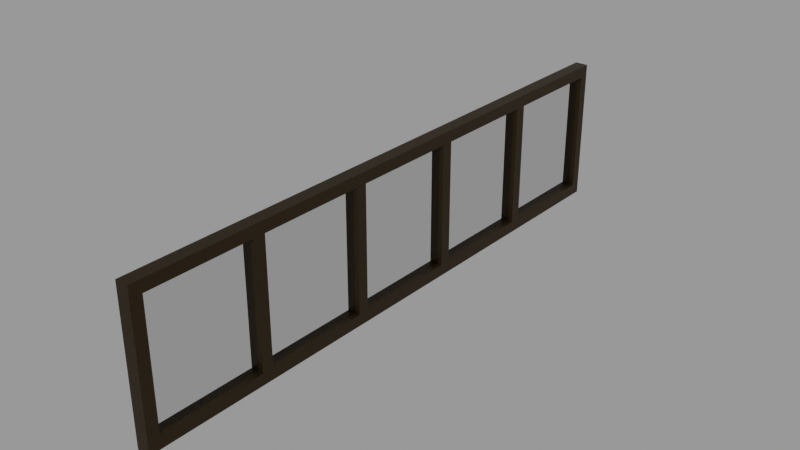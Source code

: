 # Source: E2EWindow_5SCC_Final_.blend  (saved by Blender 3.2.14; exported with 4.5.12 LTS)
import bpy
from mathutils import Matrix  # noqa: F401  (used for matrix-valued properties, if any)

bpy.ops.wm.read_factory_settings(use_empty=True)
scene = bpy.context.scene
scene.name = 'Scene'

# ---- collections
col_collection = bpy.data.collections.new('Collection'); scene.collection.children.link(col_collection)

# ---- materials (node trees are filled in below, after node groups)
mat_window_mat = bpy.data.materials.new('window mat')
mat_window_mat.use_transparent_shadow = False
mat_glass = bpy.data.materials.new('glass')
mat_glass.use_transparent_shadow = False
mat_glass.use_raytrace_refraction = True
mat_glass.use_screen_refraction = True
mat_glass.thickness_mode = 'SLAB'

# ---- material node trees
mat_window_mat.use_nodes = True; mat_window_mat.node_tree.nodes.clear()
_N = mat_window_mat.node_tree.nodes; _L = mat_window_mat.node_tree.links
n0 = _N.new('ShaderNodeBsdfPrincipled'); n0.name = 'Principled BSDF'; n0.location = (10, 300)
n0.distribution = 'GGX'
n0.subsurface_method = 'RANDOM_WALK_SKIN'
n0.inputs[0].default_value = (0.0209, 0.01047, 0.0, 1.0)
n0.inputs[1].default_value = 0.5
n0.inputs[3].default_value = 1.45
n0.inputs[27].default_value = (0.0, 0.0, 0.0, 1.0)
n0.inputs[28].default_value = 1.0
n1 = _N.new('ShaderNodeOutputMaterial'); n1.name = 'Material Output'; n1.location = (300, 300)
_L.new(n0.outputs[0], n1.inputs[0])
n1.is_active_output = True
mat_glass.use_nodes = True; mat_glass.node_tree.nodes.clear()
_N = mat_glass.node_tree.nodes; _L = mat_glass.node_tree.links
n0 = _N.new('ShaderNodeBsdfPrincipled'); n0.name = 'Principled BSDF'; n0.location = (10, 300)
n0.distribution = 'GGX'
n0.subsurface_method = 'RANDOM_WALK_SKIN'
n0.inputs[2].default_value = 0.0
n0.inputs[3].default_value = 1.0
n0.inputs[18].default_value = 1.0
n0.inputs[27].default_value = (0.0, 0.0, 0.0, 1.0)
n0.inputs[28].default_value = 1.0
n1 = _N.new('ShaderNodeOutputMaterial'); n1.name = 'Material Output'; n1.location = (300, 300)
n2 = _N.new('ShaderNodeValue'); n2.name = 'Value'; n2.location = (300, 140)
n2.outputs[0].default_value = 0.0
_L.new(n0.outputs[0], n1.inputs[0])
_L.new(n2.outputs[0], n1.inputs[3])
n1.is_active_output = True

# ---- meshes
me_cube_002 = bpy.data.meshes.new('Cube.002')
me_cube_002.from_pydata([(-3.692, -1.0, -1.0), (-3.692, -1.0, 1.0), (-3.872, -1.0, -1.0), (-3.872, -1.0, 1.0), (-3.692, -0.9716, -1.0), (-3.692, -0.9716, 1.0), (-3.872, -0.9716, -1.0), (-3.872, -0.9716, 1.0), (-3.692, 0.01573, -1.0), (-3.692, -0.01573, -1.0), (-3.692, -0.01573, 1.0), (-3.692, 0.01573, 1.0), (-3.872, -0.01573, -1.0), (-3.872, 0.01573, -1.0), (-3.872, 0.01573, 1.0), (-3.872, -0.01573, 1.0), (-3.692, 0.6408, 1.0), (-3.692, 0.6737, 1.0), (-3.872, 0.6408, -1.0), (-3.872, 0.6737, -1.0), (-3.692, 0.6737, -1.0), (-3.692, 0.6408, -1.0), (-3.872, 0.6737, 1.0), (-3.872, 0.6408, 1.0), (-3.692, 0.3444, -1.0), (-3.692, 0.3121, -1.0), (-3.872, 0.3444, 1.0), (-3.872, 0.3121, 1.0), (-3.692, 0.3121, 1.0), (-3.692, 0.3444, 1.0), (-3.872, 0.3121, -1.0), (-3.872, 0.3444, -1.0), (-3.692, -0.3129, -1.0), (-3.692, -0.3451, -1.0), (-3.872, -0.3129, 1.0), (-3.872, -0.3451, 1.0), (-3.692, -0.3451, 1.0), (-3.692, -0.3129, 1.0), (-3.872, -0.3451, -1.0), (-3.872, -0.3129, -1.0), (-3.692, -0.6426, -1.0), (-3.692, -0.6741, -1.0), (-3.872, -0.6426, 1.0), (-3.872, -0.6741, 1.0), (-3.692, -0.6741, 1.0), (-3.692, -0.6426, 1.0), (-3.872, -0.6741, -1.0), (-3.872, -0.6426, -1.0), (-3.692, -1.0, -0.8414), (-3.692, -1.0, 0.8414), (-3.872, -1.0, 0.8414), (-3.872, -1.0, -0.8414), (-3.872, -0.9716, 0.8414), (-3.872, -0.9716, -0.8414), (-3.692, -0.9716, 0.8414), (-3.692, -0.9716, -0.8414), (-3.692, -0.01573, 0.8414), (-3.692, -0.01573, -0.8414), (-3.692, 0.01573, 0.8414), (-3.692, 0.01573, -0.8414), (-3.872, 0.01573, 0.8414), (-3.872, 0.01573, -0.8414), (-3.872, -0.01573, 0.8414), (-3.872, -0.01573, -0.8414), (-3.872, 0.6737, 0.8414), (-3.872, 0.6737, -0.8414), (-3.872, 0.6408, 0.8414), (-3.872, 0.6408, -0.8414), (-3.692, 0.6408, 0.8414), (-3.692, 0.6408, -0.8414), (-3.692, 0.6737, 0.8414), (-3.692, 0.6737, -0.8414), (-3.692, 0.3121, 0.8414), (-3.692, 0.3121, -0.8414), (-3.692, 0.3444, 0.8414), (-3.692, 0.3444, -0.8414), (-3.872, 0.3444, 0.8414), (-3.872, 0.3444, -0.8414), (-3.872, 0.3121, 0.8414), (-3.872, 0.3121, -0.8414), (-3.692, -0.3451, 0.8414), (-3.692, -0.3451, -0.8414), (-3.692, -0.3129, 0.8414), (-3.692, -0.3129, -0.8414), (-3.872, -0.3129, 0.8414), (-3.872, -0.3129, -0.8414), (-3.872, -0.3451, 0.8414), (-3.872, -0.3451, -0.8414), (-3.692, -0.6741, 0.8414), (-3.692, -0.6741, -0.8414), (-3.692, -0.6426, 0.8414), (-3.692, -0.6426, -0.8414), (-3.872, -0.6426, 0.8414), (-3.872, -0.6426, -0.8414), (-3.872, -0.6741, 0.8414), (-3.872, -0.6741, -0.8414), (-3.752, -0.9716, -0.8414), (-3.812, -0.9716, -0.8414), (-3.752, -0.6741, -0.8414), (-3.812, -0.6741, -0.8414), (-3.752, -0.6741, 0.8414), (-3.812, -0.6741, 0.8414), (-3.752, -0.9716, 0.8414), (-3.812, -0.9716, 0.8414), (-3.752, -0.3451, 0.8414), (-3.812, -0.3451, 0.8414), (-3.752, -0.3451, -0.8414), (-3.812, -0.3451, -0.8414), (-3.812, -0.6426, -0.8414), (-3.752, -0.6426, -0.8414), (-3.812, -0.6426, 0.8414), (-3.752, -0.6426, 0.8414), (-3.752, -0.01573, 0.8414), (-3.812, -0.01573, 0.8414), (-3.752, -0.01573, -0.8414), (-3.812, -0.01573, -0.8414), (-3.812, -0.3129, -0.8414), (-3.752, -0.3129, -0.8414), (-3.812, -0.3129, 0.8414), (-3.752, -0.3129, 0.8414), (-3.752, 0.3121, 0.8414), (-3.812, 0.3121, 0.8414), (-3.752, 0.3121, -0.8414), (-3.812, 0.3121, -0.8414), (-3.752, 0.01573, 0.8414), (-3.812, 0.01573, 0.8414), (-3.752, 0.01573, -0.8414), (-3.812, 0.01573, -0.8414), (-3.812, 0.6408, 0.8414), (-3.752, 0.6408, 0.8414), (-3.812, 0.3444, 0.8414), (-3.752, 0.3444, 0.8414), (-3.812, 0.6408, -0.8414), (-3.752, 0.6408, -0.8414), (-3.812, 0.3444, -0.8414), (-3.752, 0.3444, -0.8414)], [], [(52, 7, 3, 50), (50, 3, 1, 49), (4, 6, 2, 0), (7, 5, 1, 3), (43, 44, 5, 7), (41, 46, 6, 4), (94, 43, 7, 52), (49, 1, 5, 54), (82, 37, 10, 56), (56, 10, 11, 58), (78, 27, 14, 60), (60, 14, 15, 62), (25, 30, 13, 8), (8, 13, 12, 9), (27, 28, 11, 14), (14, 11, 10, 15), (22, 17, 16, 23), (20, 19, 18, 21), (64, 22, 23, 66), (74, 29, 16, 68), (68, 16, 17, 70), (58, 11, 28, 72), (72, 28, 29, 74), (23, 16, 29, 26), (26, 29, 28, 27), (21, 18, 31, 24), (24, 31, 30, 25), (66, 23, 26, 76), (76, 26, 27, 78), (90, 45, 36, 80), (80, 36, 37, 82), (62, 15, 34, 84), (84, 34, 35, 86), (9, 12, 39, 32), (32, 39, 38, 33), (15, 10, 37, 34), (34, 37, 36, 35), (54, 5, 44, 88), (88, 44, 45, 90), (86, 35, 42, 92), (92, 42, 43, 94), (33, 38, 47, 40), (40, 47, 46, 41), (35, 36, 45, 42), (42, 45, 44, 43), (47, 93, 95, 46), (93, 92, 94, 95), (38, 87, 93, 47), (127, 125, 60, 61), (41, 89, 91, 40), (89, 88, 90, 91), (4, 55, 89, 41), (127, 61, 79, 123), (39, 85, 87, 38), (85, 84, 86, 87), (12, 63, 85, 39), (125, 121, 78, 60), (33, 81, 83, 32), (81, 80, 82, 83), (40, 91, 81, 33), (123, 79, 78, 121), (31, 77, 79, 30), (77, 76, 78, 79), (18, 67, 77, 31), (134, 130, 76, 77), (25, 73, 75, 24), (73, 72, 74, 75), (8, 59, 73, 25), (21, 69, 71, 20), (69, 68, 70, 71), (24, 75, 69, 21), (133, 69, 75, 135), (19, 65, 67, 18), (65, 64, 66, 67), (13, 61, 63, 12), (61, 60, 62, 63), (30, 79, 61, 13), (133, 129, 68, 69), (9, 57, 59, 8), (57, 56, 58, 59), (32, 83, 57, 9), (129, 131, 74, 68), (0, 48, 55, 4), (48, 49, 54, 55), (46, 95, 53, 6), (2, 51, 48, 0), (51, 50, 49, 48), (6, 53, 51, 2), (53, 52, 50, 51), (115, 63, 62, 113), (114, 57, 83, 117), (112, 119, 82, 56), (116, 118, 84, 85), (107, 87, 86, 105), (106, 81, 91, 109), (104, 111, 90, 80), (108, 110, 92, 93), (97, 53, 95, 99), (99, 95, 94, 101), (103, 101, 94, 52), (96, 55, 54, 102), (53, 97, 103, 52), (97, 96, 102, 103), (54, 88, 100, 102), (102, 100, 101, 103), (89, 98, 100, 88), (98, 99, 101, 100), (55, 96, 98, 89), (96, 97, 99, 98), (97, 103, 101, 99), (96, 102, 100, 98), (91, 90, 111, 109), (109, 111, 110, 108), (86, 92, 110, 105), (105, 110, 111, 104), (87, 107, 108, 93), (107, 106, 109, 108), (81, 106, 104, 80), (106, 107, 105, 104), (109, 111, 104, 106), (108, 110, 105, 107), (83, 82, 119, 117), (117, 119, 118, 116), (62, 84, 118, 113), (113, 118, 119, 112), (63, 115, 116, 85), (115, 114, 117, 116), (57, 114, 112, 56), (114, 115, 113, 112), (117, 119, 112, 114), (116, 118, 113, 115), (73, 122, 120, 72), (122, 123, 121, 120), (58, 72, 120, 124), (124, 120, 121, 125), (59, 126, 122, 73), (126, 127, 123, 122), (59, 58, 124, 126), (126, 124, 125, 127), (120, 122, 126, 124), (121, 123, 127, 125), (66, 76, 130, 128), (128, 130, 131, 129), (67, 66, 128, 132), (132, 128, 129, 133), (67, 132, 134, 77), (132, 133, 135, 134), (75, 74, 131, 135), (135, 131, 130, 134), (128, 130, 134, 132), (129, 131, 135, 133), (65, 71, 70, 64), (20, 71, 65, 19), (17, 22, 64, 70)])
me_cube_002.polygons.foreach_set('material_index', [0, 0, 0, 0, 0, 0, 0, 0, 0, 0, 0, 0, 0, 0, 0, 0, 0, 0, 0, 0, 0, 0, 0, 0, 0, 0, 0, 0, 0, 0, 0, 0, 0, 0, 0, 0, 0, 0, 0, 0, 0, 0, 0, 0, 0, 0, 0, 0, 0, 0, 0, 0, 0, 0, 0, 0, 0, 0, 0, 0, 0, 0, 0, 0, 0, 0, 0, 0, 0, 0, 0, 0, 0, 0, 0, 0, 0, 0, 0, 0, 0, 0, 0, 0, 0, 0, 0, 0, 0, 0, 0, 0, 0, 0, 0, 0, 0, 0, 0, 0, 0, 0, 0, 0, 0, 0, 0, 0, 0, 1, 1, 0, 0, 0, 0, 0, 0, 0, 0, 1, 1, 0, 0, 0, 0, 0, 0, 0, 0, 1, 1, 0, 0, 0, 0, 0, 0, 0, 0, 1, 1, 0, 0, 0, 0, 0, 0, 0, 0, 1, 1, 0, 0, 0])
_uv = me_cube_002.uv_layers.new(name='UVMap')
_uv.uv.foreach_set('vector', [0.6052, 0.7464, 0.625, 0.7464, 0.625, 0.75, 0.6052, 0.75, 0.6052, 0.75, 0.625, 0.75, 0.625, 1.0, 0.6052, 1.0, 0.125, 0.7464, 0.375, 0.7464, 0.375, 0.75, 0.125, 0.75, 0.625, 0.7464, 0.875, 0.7464, 0.875, 0.75, 0.625, 0.75, 0.625, 0.7178, 0.875, 0.7178, 0.875, 0.7464, 0.625, 0.7464, 0.125, 0.7178, 0.375, 0.7178, 0.375, 0.7464, 0.125, 0.7464, 0.6052, 0.7178, 0.625, 0.7178, 0.625, 0.7464, 0.6052, 0.7464, 0.6052, 0.0, 0.625, 0.0, 0.625, 0.00355, 0.6052, 0.00355, 0.6052, 0.1036, 0.625, 0.1036, 0.625, 0.123, 0.6052, 0.123, 0.6052, 0.123, 0.625, 0.123, 0.625, 0.127, 0.6052, 0.127, 0.6052, 0.5948, 0.625, 0.5948, 0.625, 0.623, 0.6052, 0.623, 0.6052, 0.623, 0.625, 0.623, 0.625, 0.627, 0.6052, 0.627, 0.125, 0.5948, 0.375, 0.5948, 0.375, 0.623, 0.125, 0.623, 0.125, 0.623, 0.375, 0.623, 0.375, 0.627, 0.125, 0.627, 0.625, 0.5948, 0.875, 0.5948, 0.875, 0.623, 0.625, 0.623, 0.625, 0.623, 0.875, 0.623, 0.875, 0.627, 0.625, 0.627, 0.625, 0.5236, 0.875, 0.5236, 0.875, 0.5634, 0.625, 0.5634, 0.125, 0.5236, 0.375, 0.5236, 0.375, 0.5634, 0.125, 0.5634, 0.6052, 0.5236, 0.625, 0.5236, 0.625, 0.5634, 0.6052, 0.5634, 0.6052, 0.1583, 0.625, 0.1583, 0.625, 0.1866, 0.6052, 0.1866, 0.6052, 0.1866, 0.625, 0.1866, 0.625, 0.2264, 0.6052, 0.2264, 0.6052, 0.127, 0.625, 0.127, 0.625, 0.1552, 0.6052, 0.1552, 0.6052, 0.1552, 0.625, 0.1552, 0.625, 0.1583, 0.6052, 0.1583, 0.625, 0.5634, 0.875, 0.5634, 0.875, 0.5917, 0.625, 0.5917, 0.625, 0.5917, 0.875, 0.5917, 0.875, 0.5948, 0.625, 0.5948, 0.125, 0.5634, 0.375, 0.5634, 0.375, 0.5917, 0.125, 0.5917, 0.125, 0.5917, 0.375, 0.5917, 0.375, 0.5948, 0.125, 0.5948, 0.6052, 0.5634, 0.625, 0.5634, 0.625, 0.5917, 0.6052, 0.5917, 0.6052, 0.5917, 0.625, 0.5917, 0.625, 0.5948, 0.6052, 0.5948, 0.6052, 0.03519, 0.625, 0.03519, 0.625, 0.06381, 0.6052, 0.06381, 0.6052, 0.06381, 0.625, 0.06381, 0.625, 0.1036, 0.6052, 0.1036, 0.6052, 0.627, 0.625, 0.627, 0.625, 0.6464, 0.6052, 0.6464, 0.6052, 0.6464, 0.625, 0.6464, 0.625, 0.6862, 0.6052, 0.6862, 0.125, 0.627, 0.375, 0.627, 0.375, 0.6464, 0.125, 0.6464, 0.125, 0.6464, 0.375, 0.6464, 0.375, 0.6862, 0.125, 0.6862, 0.625, 0.627, 0.875, 0.627, 0.875, 0.6464, 0.625, 0.6464, 0.625, 0.6464, 0.875, 0.6464, 0.875, 0.6862, 0.625, 0.6862, 0.6052, 0.00355, 0.625, 0.00355, 0.625, 0.03217, 0.6052, 0.03217, 0.6052, 0.03217, 0.625, 0.03217, 0.625, 0.03519, 0.6052, 0.03519, 0.6052, 0.6862, 0.625, 0.6862, 0.625, 0.7148, 0.6052, 0.7148, 0.6052, 0.7148, 0.625, 0.7148, 0.625, 0.7178, 0.6052, 0.7178, 0.125, 0.6862, 0.375, 0.6862, 0.375, 0.7148, 0.125, 0.7148, 0.125, 0.7148, 0.375, 0.7148, 0.375, 0.7178, 0.125, 0.7178, 0.625, 0.6862, 0.875, 0.6862, 0.875, 0.7148, 0.625, 0.7148, 0.625, 0.7148, 0.875, 0.7148, 0.875, 0.7178, 0.625, 0.7178, 0.375, 0.7148, 0.3948, 0.7148, 0.3948, 0.7178, 0.375, 0.7178, 0.3948, 0.7148, 0.6052, 0.7148, 0.6052, 0.7178, 0.3948, 0.7178, 0.375, 0.6862, 0.3948, 0.6862, 0.3948, 0.7148, 0.375, 0.7148, 0.3948, 0.4577, 0.6052, 0.4577, 0.6052, 0.623, 0.3948, 0.623, 0.375, 0.03217, 0.3948, 0.03217, 0.3948, 0.03519, 0.375, 0.03519, 0.3948, 0.03217, 0.6052, 0.03217, 0.6052, 0.03519, 0.3948, 0.03519, 0.375, 0.00355, 0.3948, 0.00355, 0.3948, 0.03217, 0.375, 0.03217, 0.3948, 0.4577, 0.3948, 0.623, 0.3948, 0.5948, 0.3948, 0.4483, 0.375, 0.6464, 0.3948, 0.6464, 0.3948, 0.6862, 0.375, 0.6862, 0.3948, 0.6464, 0.6052, 0.6464, 0.6052, 0.6862, 0.3948, 0.6862, 0.375, 0.627, 0.3948, 0.627, 0.3948, 0.6464, 0.375, 0.6464, 0.6052, 0.4577, 0.6052, 0.4483, 0.6052, 0.5948, 0.6052, 0.623, 0.375, 0.06381, 0.3948, 0.06381, 0.3948, 0.1036, 0.375, 0.1036, 0.3948, 0.06381, 0.6052, 0.06381, 0.6052, 0.1036, 0.3948, 0.1036, 0.375, 0.03519, 0.3948, 0.03519, 0.3948, 0.06381, 0.375, 0.06381, 0.3948, 0.4483, 0.3948, 0.5948, 0.6052, 0.5948, 0.6052, 0.4483, 0.375, 0.5917, 0.3948, 0.5917, 0.3948, 0.5948, 0.375, 0.5948, 0.3948, 0.5917, 0.6052, 0.5917, 0.6052, 0.5948, 0.3948, 0.5948, 0.375, 0.5634, 0.3948, 0.5634, 0.3948, 0.5917, 0.375, 0.5917, 0.3948, 0.4472, 0.6052, 0.4472, 0.6052, 0.5917, 0.3948, 0.5917, 0.375, 0.1552, 0.3948, 0.1552, 0.3948, 0.1583, 0.375, 0.1583, 0.3948, 0.1552, 0.6052, 0.1552, 0.6052, 0.1583, 0.3948, 0.1583, 0.375, 0.127, 0.3948, 0.127, 0.3948, 0.1552, 0.375, 0.1552, 0.375, 0.1866, 0.3948, 0.1866, 0.3948, 0.2264, 0.375, 0.2264, 0.3948, 0.1866, 0.6052, 0.1866, 0.6052, 0.2264, 0.3948, 0.2264, 0.375, 0.1583, 0.3948, 0.1583, 0.3948, 0.1866, 0.375, 0.1866, 0.3948, 0.3122, 0.3948, 0.1866, 0.3948, 0.1583, 0.3948, 0.3028, 0.375, 0.5236, 0.3948, 0.5236, 0.3948, 0.5634, 0.375, 0.5634, 0.3948, 0.5236, 0.6052, 0.5236, 0.6052, 0.5634, 0.3948, 0.5634, 0.375, 0.623, 0.3948, 0.623, 0.3948, 0.627, 0.375, 0.627, 0.3948, 0.623, 0.6052, 0.623, 0.6052, 0.627, 0.3948, 0.627, 0.375, 0.5948, 0.3948, 0.5948, 0.3948, 0.623, 0.375, 0.623, 0.3948, 0.3122, 0.6052, 0.3122, 0.6052, 0.1866, 0.3948, 0.1866, 0.375, 0.123, 0.3948, 0.123, 0.3948, 0.127, 0.375, 0.127, 0.3948, 0.123, 0.6052, 0.123, 0.6052, 0.127, 0.3948, 0.127, 0.375, 0.1036, 0.3948, 0.1036, 0.3948, 0.123, 0.375, 0.123, 0.6052, 0.3122, 0.6052, 0.3028, 0.6052, 0.1583, 0.6052, 0.1866, 0.375, 0.0, 0.3948, 0.0, 0.3948, 0.00355, 0.375, 0.00355, 0.3948, 0.0, 0.6052, 0.0, 0.6052, 0.00355, 0.3948, 0.00355, 0.375, 0.7178, 0.3948, 0.7178, 0.3948, 0.7464, 0.375, 0.7464, 0.375, 0.75, 0.3948, 0.75, 0.3948, 1.0, 0.375, 1.0, 0.3948, 0.75, 0.6052, 0.75, 0.6052, 1.0, 0.3948, 1.0, 0.375, 0.7464, 0.3948, 0.7464, 0.3948, 0.75, 0.375, 0.75, 0.3948, 0.7464, 0.6052, 0.7464, 0.6052, 0.75, 0.3948, 0.75, 0.3948, 0.459, 0.3948, 0.627, 0.6052, 0.627, 0.6052, 0.459, 0.3948, 0.291, 0.3948, 0.123, 0.3948, 0.1036, 0.3948, 0.2845, 0.6052, 0.291, 0.6052, 0.2845, 0.6052, 0.1036, 0.6052, 0.123, 0.3948, 0.4655, 0.6052, 0.4655, 0.6052, 0.6464, 0.3948, 0.6464, 0.3948, 0.4787, 0.3948, 0.6862, 0.6052, 0.6862, 0.6052, 0.4787, 0.3948, 0.2713, 0.3948, 0.06381, 0.3948, 0.03519, 0.3948, 0.2617, 0.6052, 0.2713, 0.6052, 0.2617, 0.6052, 0.03519, 0.6052, 0.06381, 0.3948, 0.4883, 0.6052, 0.4883, 0.6052, 0.7148, 0.3948, 0.7148, 0.3948, 0.4988, 0.3948, 0.7464, 0.3948, 0.7178, 0.3948, 0.4893, 0.3948, 0.4893, 0.3948, 0.7178, 0.6052, 0.7178, 0.6052, 0.4893, 0.6052, 0.4988, 0.6052, 0.4893, 0.6052, 0.7178, 0.6052, 0.7464, 0.3948, 0.2512, 0.3948, 0.00355, 0.6052, 0.00355, 0.6052, 0.2512, 0.3948, 0.7464, 0.3948, 0.4988, 0.6052, 0.4988, 0.6052, 0.7464, 0.3948, 0.4988, 0.3948, 0.2512, 0.6052, 0.2512, 0.6052, 0.4988, 0.6052, 0.00355, 0.6052, 0.03217, 0.6052, 0.2607, 0.6052, 0.2512, 0.6052, 0.2512, 0.6052, 0.2607, 0.6052, 0.4893, 0.6052, 0.4988, 0.3948, 0.03217, 0.3948, 0.2607, 0.6052, 0.2607, 0.6052, 0.03217, 0.3948, 0.2607, 0.3948, 0.4893, 0.6052, 0.4893, 0.6052, 0.2607, 0.3948, 0.00355, 0.3948, 0.2512, 0.3948, 0.2607, 0.3948, 0.03217, 0.3948, 0.2512, 0.3948, 0.4988, 0.3948, 0.4893, 0.3948, 0.2607, 0.0, 0.0, 0.0, 0.0, 0.0, 0.0, 0.0, 0.0, 0.0, 0.0, 0.0, 0.0, 0.0, 0.0, 0.0, 0.0, 0.3948, 0.03519, 0.6052, 0.03519, 0.6052, 0.2617, 0.3948, 0.2617, 0.3948, 0.2617, 0.6052, 0.2617, 0.6052, 0.4883, 0.3948, 0.4883, 0.6052, 0.6862, 0.6052, 0.7148, 0.6052, 0.4883, 0.6052, 0.4787, 0.6052, 0.4787, 0.6052, 0.4883, 0.6052, 0.2617, 0.6052, 0.2713, 0.3948, 0.6862, 0.3948, 0.4787, 0.3948, 0.4883, 0.3948, 0.7148, 0.3948, 0.4787, 0.3948, 0.2713, 0.3948, 0.2617, 0.3948, 0.4883, 0.3948, 0.06381, 0.3948, 0.2713, 0.6052, 0.2713, 0.6052, 0.06381, 0.3948, 0.2713, 0.3948, 0.4787, 0.6052, 0.4787, 0.6052, 0.2713, 0.0, 0.0, 0.0, 0.0, 0.0, 0.0, 0.0, 0.0, 0.0, 0.0, 0.0, 0.0, 0.0, 0.0, 0.0, 0.0, 0.3948, 0.1036, 0.6052, 0.1036, 0.6052, 0.2845, 0.3948, 0.2845, 0.3948, 0.2845, 0.6052, 0.2845, 0.6052, 0.4655, 0.3948, 0.4655, 0.6052, 0.627, 0.6052, 0.6464, 0.6052, 0.4655, 0.6052, 0.459, 0.6052, 0.459, 0.6052, 0.4655, 0.6052, 0.2845, 0.6052, 0.291, 0.3948, 0.627, 0.3948, 0.459, 0.3948, 0.4655, 0.3948, 0.6464, 0.3948, 0.459, 0.3948, 0.291, 0.3948, 0.2845, 0.3948, 0.4655, 0.3948, 0.123, 0.3948, 0.291, 0.6052, 0.291, 0.6052, 0.123, 0.3948, 0.291, 0.3948, 0.459, 0.6052, 0.459, 0.6052, 0.291, 0.0, 0.0, 0.0, 0.0, 0.0, 0.0, 0.0, 0.0, 0.0, 0.0, 0.0, 0.0, 0.0, 0.0, 0.0, 0.0, 0.3948, 0.1552, 0.3948, 0.3017, 0.6052, 0.3017, 0.6052, 0.1552, 0.3948, 0.3017, 0.3948, 0.4483, 0.6052, 0.4483, 0.6052, 0.3017, 0.6052, 0.127, 0.6052, 0.1552, 0.6052, 0.3017, 0.6052, 0.2923, 0.6052, 0.2923, 0.6052, 0.3017, 0.6052, 0.4483, 0.6052, 0.4577, 0.3948, 0.127, 0.3948, 0.2923, 0.3948, 0.3017, 0.3948, 0.1552, 0.3948, 0.2923, 0.3948, 0.4577, 0.3948, 0.4483, 0.3948, 0.3017, 0.3948, 0.127, 0.6052, 0.127, 0.6052, 0.2923, 0.3948, 0.2923, 0.3948, 0.2923, 0.6052, 0.2923, 0.6052, 0.4577, 0.3948, 0.4577, 0.0, 0.0, 0.0, 0.0, 0.0, 0.0, 0.0, 0.0, 0.0, 0.0, 0.0, 0.0, 0.0, 0.0, 0.0, 0.0, 0.6052, 0.5634, 0.6052, 0.5917, 0.6052, 0.4472, 0.6052, 0.4378, 0.6052, 0.4378, 0.6052, 0.4472, 0.6052, 0.3028, 0.6052, 0.3122, 0.3948, 0.5634, 0.6052, 0.5634, 0.6052, 0.4378, 0.3948, 0.4378, 0.3948, 0.4378, 0.6052, 0.4378, 0.6052, 0.3122, 0.3948, 0.3122, 0.3948, 0.5634, 0.3948, 0.4378, 0.3948, 0.4472, 0.3948, 0.5917, 0.3948, 0.4378, 0.3948, 0.3122, 0.3948, 0.3028, 0.3948, 0.4472, 0.3948, 0.1583, 0.6052, 0.1583, 0.6052, 0.3028, 0.3948, 0.3028, 0.3948, 0.3028, 0.6052, 0.3028, 0.6052, 0.4472, 0.3948, 0.4472, 0.0, 0.0, 0.0, 0.0, 0.0, 0.0, 0.0, 0.0, 0.0, 0.0, 0.0, 0.0, 0.0, 0.0, 0.0, 0.0, 0.3948, 0.5236, 0.3948, 0.2264, 0.6052, 0.2264, 0.6052, 0.5236, 0.375, 0.2264, 0.3948, 0.2264, 0.3948, 0.5236, 0.375, 0.5236, 0.625, 0.2264, 0.625, 0.5236, 0.6052, 0.5236, 0.6052, 0.2264])
me_cube_002.materials.append(mat_window_mat)
me_cube_002.materials.append(mat_glass)
me_cube_002.update()

# ---- objects
ob_cube = bpy.data.objects.new('Cube', me_cube_002)

# ---- transforms, parenting, visibility, modifiers, constraints
ob_cube.location = (-19.83, 13.79, 4.463)
ob_cube.scale = (-4.497, -21.85, -4.497)

# ---- collection membership
col_collection.objects.link(ob_cube)

# ---- scene / render settings (as saved in the file)
scene.frame_start = 1; scene.frame_end = 250; scene.frame_set(1)
scene.render.engine = 'BLENDER_EEVEE_NEXT'
scene.cycles.sampling_pattern = 'TABULATED_SOBOL'
scene.cycles.use_light_tree = False
scene.eevee.use_raytracing = True
scene.view_settings.view_transform = 'Filmic'
bpy.context.view_layer.update()

# ---- added for rendering (the .blend has no active camera and no usable light): camera, sun + grey world if the file has none
cam_auto = bpy.data.cameras.new('AutoCamera')
cam_auto.lens = 50.0
cam_auto.sensor_width = 36.0
cam_auto.clip_end = 1000.0
ob_auto_camera = bpy.data.objects.new('AutoCamera', cam_auto)
scene.collection.objects.link(ob_auto_camera)
ob_auto_camera.location = (32.0242, -24.4683, 32.3427)
ob_auto_camera.rotation_euler = (1.09748, -7.21219e-08, 0.694738)
scene.camera = ob_auto_camera
light_auto_sun = bpy.data.lights.new('AutoSun', 'SUN')
light_auto_sun.energy = 3.0
light_auto_sun.angle = 0.0523599
ob_auto_sun = bpy.data.objects.new('AutoSun', light_auto_sun)
scene.collection.objects.link(ob_auto_sun)
ob_auto_sun.rotation_euler = (0.872665, 0.174533, 0.523599)
if scene.world is None:
    world_auto = bpy.data.worlds.new('AutoWorld')
    world_auto.color = (0.3, 0.3, 0.3)
    scene.world = world_auto
bpy.context.view_layer.update()
